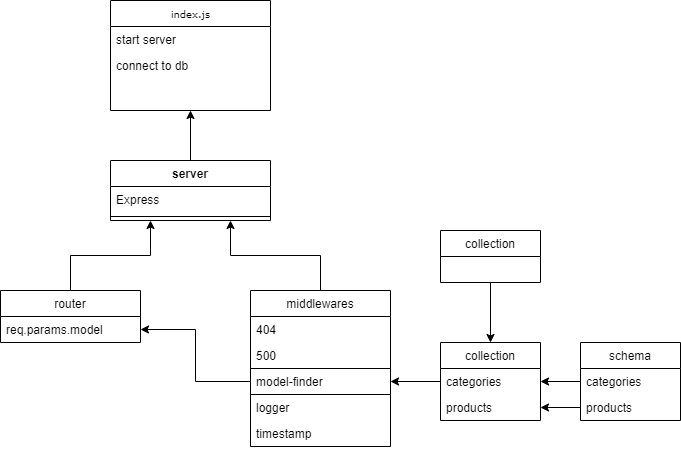

The diagram above was exported from draw.io. Its source (the exported page's mxGraphModel, read from the mxfile embedded in the PNG):
<mxGraphModel dx="868" dy="450" grid="1" gridSize="10" guides="1" tooltips="1" connect="1" arrows="1" fold="1" page="1" pageScale="1" pageWidth="850" pageHeight="1100" background="#ffffff" math="0" shadow="0">
  <root>
    <mxCell id="0" />
    <mxCell id="1" parent="0" />
    <mxCell id="rwsGU2NEFugI1-NxcnNd-5" style="edgeStyle=orthogonalEdgeStyle;rounded=0;orthogonalLoop=1;jettySize=auto;html=1;exitX=0.5;exitY=0;exitDx=0;exitDy=0;entryX=0.5;entryY=1;entryDx=0;entryDy=0;" edge="1" parent="1" source="rwsGU2NEFugI1-NxcnNd-1" target="17acba5748e5396b-30">
      <mxGeometry relative="1" as="geometry" />
    </mxCell>
    <mxCell id="rwsGU2NEFugI1-NxcnNd-10" style="edgeStyle=orthogonalEdgeStyle;rounded=0;orthogonalLoop=1;jettySize=auto;html=1;exitX=0.5;exitY=0;exitDx=0;exitDy=0;entryX=0.25;entryY=1;entryDx=0;entryDy=0;" edge="1" parent="1" source="rwsGU2NEFugI1-NxcnNd-6" target="rwsGU2NEFugI1-NxcnNd-1">
      <mxGeometry relative="1" as="geometry" />
    </mxCell>
    <mxCell id="rwsGU2NEFugI1-NxcnNd-17" style="edgeStyle=orthogonalEdgeStyle;rounded=0;orthogonalLoop=1;jettySize=auto;html=1;exitX=0.5;exitY=0;exitDx=0;exitDy=0;entryX=0.75;entryY=1;entryDx=0;entryDy=0;" edge="1" parent="1" source="rwsGU2NEFugI1-NxcnNd-11" target="rwsGU2NEFugI1-NxcnNd-1">
      <mxGeometry relative="1" as="geometry" />
    </mxCell>
    <mxCell id="rwsGU2NEFugI1-NxcnNd-18" style="edgeStyle=orthogonalEdgeStyle;rounded=0;orthogonalLoop=1;jettySize=auto;html=1;exitX=0;exitY=0.5;exitDx=0;exitDy=0;" edge="1" parent="1" source="rwsGU2NEFugI1-NxcnNd-14" target="rwsGU2NEFugI1-NxcnNd-7">
      <mxGeometry relative="1" as="geometry" />
    </mxCell>
    <mxCell id="17acba5748e5396b-30" value="index.js" style="swimlane;html=1;fontStyle=0;childLayout=stackLayout;horizontal=1;startSize=26;fillColor=none;horizontalStack=0;resizeParent=1;resizeLast=0;collapsible=1;marginBottom=0;swimlaneFillColor=#ffffff;rounded=0;shadow=0;comic=0;labelBackgroundColor=none;strokeWidth=1;fontFamily=Verdana;fontSize=10;align=center;" parent="1" vertex="1">
      <mxGeometry x="200" y="30" width="160" height="110" as="geometry" />
    </mxCell>
    <mxCell id="17acba5748e5396b-31" value="start server" style="text;html=1;strokeColor=none;fillColor=none;align=left;verticalAlign=top;spacingLeft=4;spacingRight=4;whiteSpace=wrap;overflow=hidden;rotatable=0;points=[[0,0.5],[1,0.5]];portConstraint=eastwest;" parent="17acba5748e5396b-30" vertex="1">
      <mxGeometry y="26" width="160" height="26" as="geometry" />
    </mxCell>
    <mxCell id="17acba5748e5396b-33" value="connect to db&lt;br&gt;" style="text;html=1;strokeColor=none;fillColor=none;align=left;verticalAlign=top;spacingLeft=4;spacingRight=4;whiteSpace=wrap;overflow=hidden;rotatable=0;points=[[0,0.5],[1,0.5]];portConstraint=eastwest;" parent="17acba5748e5396b-30" vertex="1">
      <mxGeometry y="52" width="160" height="26" as="geometry" />
    </mxCell>
    <mxCell id="rwsGU2NEFugI1-NxcnNd-1" value="server" style="swimlane;fontStyle=1;align=center;verticalAlign=top;childLayout=stackLayout;horizontal=1;startSize=26;horizontalStack=0;resizeParent=1;resizeParentMax=0;resizeLast=0;collapsible=1;marginBottom=0;" vertex="1" parent="1">
      <mxGeometry x="200" y="190" width="160" height="60" as="geometry" />
    </mxCell>
    <mxCell id="rwsGU2NEFugI1-NxcnNd-2" value="Express" style="text;strokeColor=none;fillColor=none;align=left;verticalAlign=top;spacingLeft=4;spacingRight=4;overflow=hidden;rotatable=0;points=[[0,0.5],[1,0.5]];portConstraint=eastwest;" vertex="1" parent="rwsGU2NEFugI1-NxcnNd-1">
      <mxGeometry y="26" width="160" height="26" as="geometry" />
    </mxCell>
    <mxCell id="rwsGU2NEFugI1-NxcnNd-3" value="" style="line;strokeWidth=1;fillColor=none;align=left;verticalAlign=middle;spacingTop=-1;spacingLeft=3;spacingRight=3;rotatable=0;labelPosition=right;points=[];portConstraint=eastwest;" vertex="1" parent="rwsGU2NEFugI1-NxcnNd-1">
      <mxGeometry y="52" width="160" height="8" as="geometry" />
    </mxCell>
    <mxCell id="rwsGU2NEFugI1-NxcnNd-6" value="router" style="swimlane;fontStyle=0;childLayout=stackLayout;horizontal=1;startSize=26;fillColor=none;horizontalStack=0;resizeParent=1;resizeParentMax=0;resizeLast=0;collapsible=1;marginBottom=0;" vertex="1" parent="1">
      <mxGeometry x="90" y="320" width="140" height="52" as="geometry" />
    </mxCell>
    <mxCell id="rwsGU2NEFugI1-NxcnNd-7" value="req.params.model" style="text;strokeColor=none;fillColor=none;align=left;verticalAlign=top;spacingLeft=4;spacingRight=4;overflow=hidden;rotatable=0;points=[[0,0.5],[1,0.5]];portConstraint=eastwest;" vertex="1" parent="rwsGU2NEFugI1-NxcnNd-6">
      <mxGeometry y="26" width="140" height="26" as="geometry" />
    </mxCell>
    <mxCell id="rwsGU2NEFugI1-NxcnNd-11" value="middlewares" style="swimlane;fontStyle=0;childLayout=stackLayout;horizontal=1;startSize=26;fillColor=none;horizontalStack=0;resizeParent=1;resizeParentMax=0;resizeLast=0;collapsible=1;marginBottom=0;" vertex="1" parent="1">
      <mxGeometry x="340" y="320" width="140" height="156" as="geometry" />
    </mxCell>
    <mxCell id="rwsGU2NEFugI1-NxcnNd-12" value="404" style="text;strokeColor=none;fillColor=none;align=left;verticalAlign=top;spacingLeft=4;spacingRight=4;overflow=hidden;rotatable=0;points=[[0,0.5],[1,0.5]];portConstraint=eastwest;" vertex="1" parent="rwsGU2NEFugI1-NxcnNd-11">
      <mxGeometry y="26" width="140" height="26" as="geometry" />
    </mxCell>
    <mxCell id="rwsGU2NEFugI1-NxcnNd-13" value="500" style="text;strokeColor=none;fillColor=none;align=left;verticalAlign=top;spacingLeft=4;spacingRight=4;overflow=hidden;rotatable=0;points=[[0,0.5],[1,0.5]];portConstraint=eastwest;" vertex="1" parent="rwsGU2NEFugI1-NxcnNd-11">
      <mxGeometry y="52" width="140" height="26" as="geometry" />
    </mxCell>
    <mxCell id="rwsGU2NEFugI1-NxcnNd-14" value="model-finder" style="text;fillColor=none;align=left;verticalAlign=top;spacingLeft=4;spacingRight=4;overflow=hidden;rotatable=0;points=[[0,0.5],[1,0.5]];portConstraint=eastwest;strokeColor=#000000;" vertex="1" parent="rwsGU2NEFugI1-NxcnNd-11">
      <mxGeometry y="78" width="140" height="26" as="geometry" />
    </mxCell>
    <mxCell id="rwsGU2NEFugI1-NxcnNd-15" value="logger&#10;" style="text;strokeColor=none;fillColor=none;align=left;verticalAlign=top;spacingLeft=4;spacingRight=4;overflow=hidden;rotatable=0;points=[[0,0.5],[1,0.5]];portConstraint=eastwest;" vertex="1" parent="rwsGU2NEFugI1-NxcnNd-11">
      <mxGeometry y="104" width="140" height="26" as="geometry" />
    </mxCell>
    <mxCell id="rwsGU2NEFugI1-NxcnNd-16" value="timestamp" style="text;strokeColor=none;fillColor=none;align=left;verticalAlign=top;spacingLeft=4;spacingRight=4;overflow=hidden;rotatable=0;points=[[0,0.5],[1,0.5]];portConstraint=eastwest;" vertex="1" parent="rwsGU2NEFugI1-NxcnNd-11">
      <mxGeometry y="130" width="140" height="26" as="geometry" />
    </mxCell>
    <mxCell id="rwsGU2NEFugI1-NxcnNd-19" value="collection" style="swimlane;fontStyle=0;childLayout=stackLayout;horizontal=1;startSize=26;fillColor=none;horizontalStack=0;resizeParent=1;resizeParentMax=0;resizeLast=0;collapsible=1;marginBottom=0;strokeColor=#000000;" vertex="1" parent="1">
      <mxGeometry x="530" y="372" width="100" height="78" as="geometry" />
    </mxCell>
    <mxCell id="rwsGU2NEFugI1-NxcnNd-20" value="categories" style="text;strokeColor=none;fillColor=none;align=left;verticalAlign=top;spacingLeft=4;spacingRight=4;overflow=hidden;rotatable=0;points=[[0,0.5],[1,0.5]];portConstraint=eastwest;" vertex="1" parent="rwsGU2NEFugI1-NxcnNd-19">
      <mxGeometry y="26" width="100" height="26" as="geometry" />
    </mxCell>
    <mxCell id="rwsGU2NEFugI1-NxcnNd-21" value="products" style="text;strokeColor=none;fillColor=none;align=left;verticalAlign=top;spacingLeft=4;spacingRight=4;overflow=hidden;rotatable=0;points=[[0,0.5],[1,0.5]];portConstraint=eastwest;" vertex="1" parent="rwsGU2NEFugI1-NxcnNd-19">
      <mxGeometry y="52" width="100" height="26" as="geometry" />
    </mxCell>
    <mxCell id="rwsGU2NEFugI1-NxcnNd-23" style="edgeStyle=orthogonalEdgeStyle;rounded=0;orthogonalLoop=1;jettySize=auto;html=1;exitX=0;exitY=0.5;exitDx=0;exitDy=0;entryX=1;entryY=0.5;entryDx=0;entryDy=0;" edge="1" parent="1" source="rwsGU2NEFugI1-NxcnNd-20" target="rwsGU2NEFugI1-NxcnNd-14">
      <mxGeometry relative="1" as="geometry" />
    </mxCell>
    <mxCell id="rwsGU2NEFugI1-NxcnNd-27" style="edgeStyle=orthogonalEdgeStyle;rounded=0;orthogonalLoop=1;jettySize=auto;html=1;exitX=0.5;exitY=1;exitDx=0;exitDy=0;entryX=0.5;entryY=0;entryDx=0;entryDy=0;" edge="1" parent="1" source="rwsGU2NEFugI1-NxcnNd-24" target="rwsGU2NEFugI1-NxcnNd-19">
      <mxGeometry relative="1" as="geometry" />
    </mxCell>
    <mxCell id="rwsGU2NEFugI1-NxcnNd-24" value="collection" style="swimlane;fontStyle=0;childLayout=stackLayout;horizontal=1;startSize=26;fillColor=none;horizontalStack=0;resizeParent=1;resizeParentMax=0;resizeLast=0;collapsible=1;marginBottom=0;strokeColor=#000000;" vertex="1" parent="1">
      <mxGeometry x="530" y="260" width="100" height="52" as="geometry" />
    </mxCell>
    <mxCell id="rwsGU2NEFugI1-NxcnNd-28" value="schema" style="swimlane;fontStyle=0;childLayout=stackLayout;horizontal=1;startSize=26;fillColor=none;horizontalStack=0;resizeParent=1;resizeParentMax=0;resizeLast=0;collapsible=1;marginBottom=0;strokeColor=#000000;" vertex="1" parent="1">
      <mxGeometry x="670" y="372" width="100" height="78" as="geometry" />
    </mxCell>
    <mxCell id="rwsGU2NEFugI1-NxcnNd-29" value="categories" style="text;strokeColor=none;fillColor=none;align=left;verticalAlign=top;spacingLeft=4;spacingRight=4;overflow=hidden;rotatable=0;points=[[0,0.5],[1,0.5]];portConstraint=eastwest;" vertex="1" parent="rwsGU2NEFugI1-NxcnNd-28">
      <mxGeometry y="26" width="100" height="26" as="geometry" />
    </mxCell>
    <mxCell id="rwsGU2NEFugI1-NxcnNd-30" value="products" style="text;strokeColor=none;fillColor=none;align=left;verticalAlign=top;spacingLeft=4;spacingRight=4;overflow=hidden;rotatable=0;points=[[0,0.5],[1,0.5]];portConstraint=eastwest;" vertex="1" parent="rwsGU2NEFugI1-NxcnNd-28">
      <mxGeometry y="52" width="100" height="26" as="geometry" />
    </mxCell>
    <mxCell id="rwsGU2NEFugI1-NxcnNd-31" style="edgeStyle=orthogonalEdgeStyle;rounded=0;orthogonalLoop=1;jettySize=auto;html=1;exitX=0;exitY=0.5;exitDx=0;exitDy=0;entryX=1;entryY=0.5;entryDx=0;entryDy=0;" edge="1" parent="1" source="rwsGU2NEFugI1-NxcnNd-29" target="rwsGU2NEFugI1-NxcnNd-20">
      <mxGeometry relative="1" as="geometry" />
    </mxCell>
    <mxCell id="rwsGU2NEFugI1-NxcnNd-32" style="edgeStyle=orthogonalEdgeStyle;rounded=0;orthogonalLoop=1;jettySize=auto;html=1;exitX=0;exitY=0.5;exitDx=0;exitDy=0;entryX=1;entryY=0.5;entryDx=0;entryDy=0;" edge="1" parent="1" source="rwsGU2NEFugI1-NxcnNd-30" target="rwsGU2NEFugI1-NxcnNd-21">
      <mxGeometry relative="1" as="geometry" />
    </mxCell>
  </root>
</mxGraphModel>